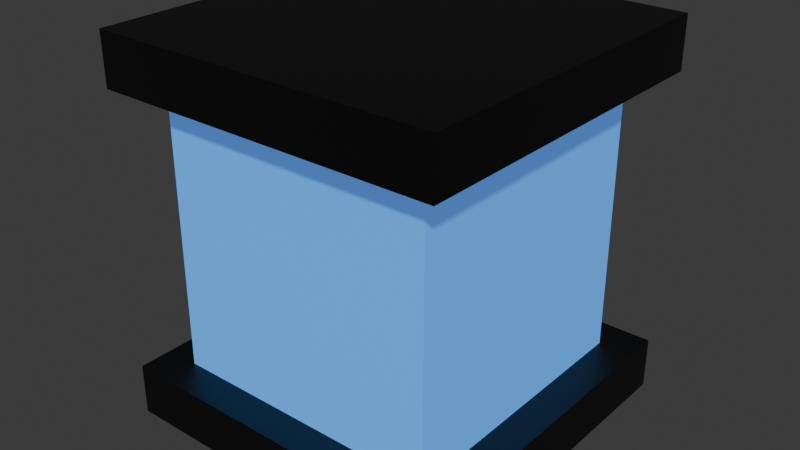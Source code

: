 # Source: Tank.blend  (saved by Blender 5.0.118; exported with 4.5.12 LTS)
import bpy
from mathutils import Matrix  # noqa: F401  (used for matrix-valued properties, if any)

bpy.ops.wm.read_factory_settings(use_empty=True)
scene = bpy.context.scene
scene.name = 'Scene'

# ---- collections
col_collection = bpy.data.collections.new('Collection'); scene.collection.children.link(col_collection)

# ---- materials (node trees are filled in below, after node groups)
mat_black = bpy.data.materials.new('Black')
mat_blue = bpy.data.materials.new('Blue')

# ---- material node trees
mat_black.use_nodes = True; mat_black.node_tree.nodes.clear()
_N = mat_black.node_tree.nodes; _L = mat_black.node_tree.links
n0 = _N.new('ShaderNodeBsdfPrincipled'); n0.name = 'Principled BSDF'; n0.location = (-200, 100)
n0.inputs[0].default_value = (0.0, 0.0, 0.0, 1.0)
n1 = _N.new('ShaderNodeOutputMaterial'); n1.name = 'Material Output'; n1.location = (200, 100)
_L.new(n0.outputs[0], n1.inputs[0])
n1.is_active_output = True
mat_blue.use_nodes = True; mat_blue.node_tree.nodes.clear()
_N = mat_blue.node_tree.nodes; _L = mat_blue.node_tree.links
n0 = _N.new('ShaderNodeBsdfPrincipled'); n0.name = 'Principled BSDF'; n0.location = (-200, 100)
n0.inputs[0].default_value = (0.03544, 0.3623, 0.8, 1.0)
n0.inputs[27].default_value = (0.1174, 0.3304, 1.0, 1.0)
n0.inputs[28].default_value = 0.5
n1 = _N.new('ShaderNodeOutputMaterial'); n1.name = 'Material Output'; n1.location = (200, 100)
_L.new(n0.outputs[0], n1.inputs[0])
n1.is_active_output = True

# ---- world
world_world = bpy.data.worlds.new('World'); scene.world = world_world
world_world.use_nodes = True; world_world.node_tree.nodes.clear()
_N = world_world.node_tree.nodes; _L = world_world.node_tree.links
n0 = _N.new('ShaderNodeOutputWorld'); n0.name = 'World Output'; n0.location = (200, 100)
n1 = _N.new('ShaderNodeBackground'); n1.name = 'Background'; n1.location = (-200, 100)
n1.inputs[0].default_value = (0.05088, 0.05088, 0.05088, 1.0)
_L.new(n1.outputs[0], n0.inputs[0])
n0.is_active_output = True
world_world.color = (0.05088, 0.05088, 0.05088)
world_world.sun_shadow_jitter_overblur = 0.0

# ---- meshes
me_cube_002 = bpy.data.meshes.new('Cube.002')
me_cube_002.from_pydata([(-1.0, -1.0, -1.0), (-1.0, -1.0, -0.7), (-1.0, 0.1304, -1.0), (-1.0, 0.02025, -0.7), (-0.7867, 0.1567, -1.0), (-0.571, 0.2162, -1.0), (-0.3362, 0.3712, -1.0), (-0.1482, 0.2935, -0.7), (-0.4675, 0.07277, -0.7), (-0.7061, 0.2177, -0.7), (0.0263, 0.2299, -1.0), (0.1559, 0.1705, -0.7), (-0.1793, -1.0, -0.7), (-0.04969, -1.0, -1.0), (0.1547, -0.3044, -1.0), (0.1095, -0.2462, -0.7)], [], [(0, 1, 3, 2), (2, 4, 5, 6, 10, 14, 13, 0), (6, 7, 11, 10), (5, 8, 7, 6), (4, 9, 8, 5), (2, 3, 9, 4), (13, 12, 1, 0), (12, 15, 11, 7, 8, 9, 3, 1), (14, 10, 11, 15), (13, 14, 15, 12)])
_uv = me_cube_002.uv_layers.new(name='UVMap')
_uv.uv.foreach_set('vector', [0.375, 0.0, 0.625, 0.0, 0.625, 0.1275, 0.375, 0.1413, 0.125, 0.6087, 0.1517, 0.6054, 0.1786, 0.598, 0.208, 0.5786, 0.2533, 0.5963, 0.2693, 0.6631, 0.2438, 0.75, 0.125, 0.75, 0.208, 0.5786, 0.7685, 0.5883, 0.7305, 0.6037, 0.2533, 0.5963, 0.1786, 0.598, 0.8084, 0.6159, 0.7685, 0.5883, 0.208, 0.5786, 0.1517, 0.6054, 0.8383, 0.5978, 0.8084, 0.6159, 0.1786, 0.598, 0.375, 0.1413, 0.625, 0.1275, 0.8383, 0.5978, 0.1517, 0.6054, 0.375, 0.8812, 0.625, 0.8974, 0.625, 1.0, 0.375, 1.0, 0.7724, 0.75, 0.7363, 0.6558, 0.7305, 0.6037, 0.7685, 0.5883, 0.8084, 0.6159, 0.8383, 0.5978, 0.875, 0.6225, 0.875, 0.75, 0.2693, 0.6631, 0.2533, 0.5963, 0.7305, 0.6037, 0.7363, 0.6558, 0.375, 0.8812, 0.2693, 0.6631, 0.7363, 0.6558, 0.625, 0.8974])
me_cube_002.materials.append(mat_black)
me_cube_002.update()
me_cube_003 = bpy.data.meshes.new('Cube.003')
me_cube_003.from_pydata([(-1.0, 1.0, -1.0), (-1.0, 1.0, -0.7), (1.0, 1.0, -1.0), (1.0, 1.0, -0.7), (1.0, -0.08732, -1.0), (1.0, 0.00969, -0.7), (-1.0, 0.1304, -1.0), (-1.0, 0.02025, -0.7), (-0.7867, 0.1567, -1.0), (-0.571, 0.2162, -1.0), (-0.3362, 0.3712, -1.0), (0.1764, 0.1714, -1.0), (0.6885, 0.4319, -1.0), (0.4539, 0.04997, -0.7), (-0.1482, 0.2935, -0.7), (-0.4675, 0.07277, -0.7), (-0.7061, 0.2177, -0.7), (0.7247, 0.2565, -0.7)], [], [(0, 1, 3, 2), (2, 3, 5, 4), (0, 2, 4, 12, 11, 10, 9, 8, 6), (3, 1, 7, 16, 15, 14, 13, 17, 5), (6, 7, 1, 0), (6, 8, 16, 7), (8, 9, 15, 16), (9, 10, 14, 15), (10, 11, 13, 14), (11, 12, 17, 13), (12, 4, 5, 17)])
_uv = me_cube_003.uv_layers.new(name='UVMap')
_uv.uv.foreach_set('vector', [0.375, 0.25, 0.625, 0.25, 0.625, 0.5, 0.375, 0.5, 0.375, 0.5, 0.625, 0.5, 0.625, 0.6238, 0.375, 0.6359, 0.125, 0.5, 0.375, 0.5, 0.375, 0.6359, 0.3361, 0.571, 0.272, 0.6036, 0.208, 0.5786, 0.1786, 0.598, 0.1517, 0.6054, 0.125, 0.6087, 0.625, 0.5, 0.875, 0.5, 0.875, 0.6225, 0.8383, 0.5978, 0.8084, 0.6159, 0.7685, 0.5883, 0.6933, 0.6188, 0.6594, 0.5929, 0.625, 0.6238, 0.375, 0.1413, 0.625, 0.1275, 0.625, 0.25, 0.375, 0.25, 0.375, 0.1413, 0.1517, 0.6054, 0.8383, 0.5978, 0.625, 0.1275, 0.1517, 0.6054, 0.1786, 0.598, 0.8084, 0.6159, 0.8383, 0.5978, 0.1786, 0.598, 0.208, 0.5786, 0.7685, 0.5883, 0.8084, 0.6159, 0.208, 0.5786, 0.272, 0.6036, 0.6933, 0.6188, 0.7685, 0.5883, 0.272, 0.6036, 0.3361, 0.571, 0.6594, 0.5929, 0.6933, 0.6188, 0.3361, 0.571, 0.375, 0.6359, 0.625, 0.6238, 0.6594, 0.5929])
me_cube_003.materials.append(mat_black)
me_cube_003.update()
me_cube_006 = bpy.data.meshes.new('Cube.006')
me_cube_006.from_pydata([(1.0, -1.0, -1.0), (1.0, -1.0, -0.7), (1.0, -0.08732, -1.0), (1.0, 0.00969, -0.7), (0.1764, 0.1714, -1.0), (0.6885, 0.4319, -1.0), (0.4539, 0.04997, -0.7), (0.7247, 0.2565, -0.7), (0.0263, 0.2299, -1.0), (0.1559, 0.1705, -0.7), (-0.1793, -1.0, -0.7), (-0.04969, -1.0, -1.0), (0.1547, -0.3044, -1.0), (0.1095, -0.2462, -0.7)], [], [(0, 1, 10, 11), (2, 3, 1, 0), (3, 7, 6, 9, 13, 10, 1), (5, 7, 3, 2), (4, 6, 7, 5), (11, 12, 8, 4, 5, 2, 0), (8, 9, 6, 4), (12, 13, 9, 8), (11, 10, 13, 12)])
_uv = me_cube_006.uv_layers.new(name='UVMap')
_uv.uv.foreach_set('vector', [0.375, 0.75, 0.625, 0.75, 0.625, 0.8974, 0.375, 0.8812, 0.375, 0.6359, 0.625, 0.6238, 0.625, 0.75, 0.375, 0.75, 0.625, 0.6238, 0.6594, 0.5929, 0.6933, 0.6188, 0.7305, 0.6037, 0.7363, 0.6558, 0.7724, 0.75, 0.625, 0.75, 0.3361, 0.571, 0.6594, 0.5929, 0.625, 0.6238, 0.375, 0.6359, 0.272, 0.6036, 0.6933, 0.6188, 0.6594, 0.5929, 0.3361, 0.571, 0.2438, 0.75, 0.2693, 0.6631, 0.2533, 0.5963, 0.272, 0.6036, 0.3361, 0.571, 0.375, 0.6359, 0.375, 0.75, 0.2533, 0.5963, 0.7305, 0.6037, 0.6933, 0.6188, 0.272, 0.6036, 0.2693, 0.6631, 0.7363, 0.6558, 0.7305, 0.6037, 0.2533, 0.5963, 0.375, 0.8812, 0.625, 0.8974, 0.7363, 0.6558, 0.2693, 0.6631])
me_cube_006.materials.append(mat_black)
me_cube_006.update()
me_cube_007 = bpy.data.meshes.new('Cube.007')
me_cube_007.from_pydata([(-1.0, -1.0, -1.0), (-1.0, -1.0, -0.7), (-1.0, 0.1304, -1.0), (-1.0, 0.02025, -0.7), (-0.7867, 0.1567, -1.0), (-0.571, 0.2162, -1.0), (-0.3362, 0.3712, -1.0), (-0.1482, 0.2935, -0.7), (-0.4675, 0.07277, -0.7), (-0.7061, 0.2177, -0.7), (0.0263, 0.2299, -1.0), (0.1559, 0.1705, -0.7), (-0.1793, -1.0, -0.7), (-0.04969, -1.0, -1.0), (0.1547, -0.3044, -1.0), (0.1095, -0.2462, -0.7)], [], [(0, 1, 3, 2), (2, 4, 5, 6, 10, 14, 13, 0), (6, 7, 11, 10), (5, 8, 7, 6), (4, 9, 8, 5), (2, 3, 9, 4), (13, 12, 1, 0), (12, 15, 11, 7, 8, 9, 3, 1), (14, 10, 11, 15), (13, 14, 15, 12)])
_uv = me_cube_007.uv_layers.new(name='UVMap')
_uv.uv.foreach_set('vector', [0.375, 0.0, 0.625, 0.0, 0.625, 0.1275, 0.375, 0.1413, 0.125, 0.6087, 0.1517, 0.6054, 0.1786, 0.598, 0.208, 0.5786, 0.2533, 0.5963, 0.2693, 0.6631, 0.2438, 0.75, 0.125, 0.75, 0.208, 0.5786, 0.7685, 0.5883, 0.7305, 0.6037, 0.2533, 0.5963, 0.1786, 0.598, 0.8084, 0.6159, 0.7685, 0.5883, 0.208, 0.5786, 0.1517, 0.6054, 0.8383, 0.5978, 0.8084, 0.6159, 0.1786, 0.598, 0.375, 0.1413, 0.625, 0.1275, 0.8383, 0.5978, 0.1517, 0.6054, 0.375, 0.8812, 0.625, 0.8974, 0.625, 1.0, 0.375, 1.0, 0.7724, 0.75, 0.7363, 0.6558, 0.7305, 0.6037, 0.7685, 0.5883, 0.8084, 0.6159, 0.8383, 0.5978, 0.875, 0.6225, 0.875, 0.75, 0.2693, 0.6631, 0.2533, 0.5963, 0.7305, 0.6037, 0.7363, 0.6558, 0.375, 0.8812, 0.2693, 0.6631, 0.7363, 0.6558, 0.625, 0.8974])
me_cube_007.materials.append(mat_black)
me_cube_007.update()
me_cube_008 = bpy.data.meshes.new('Cube.008')
me_cube_008.from_pydata([(-1.0, 1.0, -1.0), (-1.0, 1.0, -0.7), (1.0, 1.0, -1.0), (1.0, 1.0, -0.7), (1.0, -0.08732, -1.0), (1.0, 0.00969, -0.7), (-1.0, 0.1304, -1.0), (-1.0, 0.02025, -0.7), (-0.7867, 0.1567, -1.0), (-0.571, 0.2162, -1.0), (-0.3362, 0.3712, -1.0), (0.1764, 0.1714, -1.0), (0.6885, 0.4319, -1.0), (0.4539, 0.04997, -0.7), (-0.1482, 0.2935, -0.7), (-0.4675, 0.07277, -0.7), (-0.7061, 0.2177, -0.7), (0.7247, 0.2565, -0.7)], [], [(0, 1, 3, 2), (2, 3, 5, 4), (0, 2, 4, 12, 11, 10, 9, 8, 6), (3, 1, 7, 16, 15, 14, 13, 17, 5), (6, 7, 1, 0), (6, 8, 16, 7), (8, 9, 15, 16), (9, 10, 14, 15), (10, 11, 13, 14), (11, 12, 17, 13), (12, 4, 5, 17)])
_uv = me_cube_008.uv_layers.new(name='UVMap')
_uv.uv.foreach_set('vector', [0.375, 0.25, 0.625, 0.25, 0.625, 0.5, 0.375, 0.5, 0.375, 0.5, 0.625, 0.5, 0.625, 0.6238, 0.375, 0.6359, 0.125, 0.5, 0.375, 0.5, 0.375, 0.6359, 0.3361, 0.571, 0.272, 0.6036, 0.208, 0.5786, 0.1786, 0.598, 0.1517, 0.6054, 0.125, 0.6087, 0.625, 0.5, 0.875, 0.5, 0.875, 0.6225, 0.8383, 0.5978, 0.8084, 0.6159, 0.7685, 0.5883, 0.6933, 0.6188, 0.6594, 0.5929, 0.625, 0.6238, 0.375, 0.1413, 0.625, 0.1275, 0.625, 0.25, 0.375, 0.25, 0.375, 0.1413, 0.1517, 0.6054, 0.8383, 0.5978, 0.625, 0.1275, 0.1517, 0.6054, 0.1786, 0.598, 0.8084, 0.6159, 0.8383, 0.5978, 0.1786, 0.598, 0.208, 0.5786, 0.7685, 0.5883, 0.8084, 0.6159, 0.208, 0.5786, 0.272, 0.6036, 0.6933, 0.6188, 0.7685, 0.5883, 0.272, 0.6036, 0.3361, 0.571, 0.6594, 0.5929, 0.6933, 0.6188, 0.3361, 0.571, 0.375, 0.6359, 0.625, 0.6238, 0.6594, 0.5929])
me_cube_008.materials.append(mat_black)
me_cube_008.update()
me_cube_009 = bpy.data.meshes.new('Cube.009')
me_cube_009.from_pydata([(1.0, -1.0, -1.0), (1.0, -1.0, -0.7), (1.0, -0.08732, -1.0), (1.0, 0.00969, -0.7), (0.1764, 0.1714, -1.0), (0.6885, 0.4319, -1.0), (0.4539, 0.04997, -0.7), (0.7247, 0.2565, -0.7), (0.0263, 0.2299, -1.0), (0.1559, 0.1705, -0.7), (-0.1793, -1.0, -0.7), (-0.04969, -1.0, -1.0), (0.1547, -0.3044, -1.0), (0.1095, -0.2462, -0.7)], [], [(0, 1, 10, 11), (2, 3, 1, 0), (3, 7, 6, 9, 13, 10, 1), (5, 7, 3, 2), (4, 6, 7, 5), (11, 12, 8, 4, 5, 2, 0), (8, 9, 6, 4), (12, 13, 9, 8), (11, 10, 13, 12)])
_uv = me_cube_009.uv_layers.new(name='UVMap')
_uv.uv.foreach_set('vector', [0.375, 0.75, 0.625, 0.75, 0.625, 0.8974, 0.375, 0.8812, 0.375, 0.6359, 0.625, 0.6238, 0.625, 0.75, 0.375, 0.75, 0.625, 0.6238, 0.6594, 0.5929, 0.6933, 0.6188, 0.7305, 0.6037, 0.7363, 0.6558, 0.7724, 0.75, 0.625, 0.75, 0.3361, 0.571, 0.6594, 0.5929, 0.625, 0.6238, 0.375, 0.6359, 0.272, 0.6036, 0.6933, 0.6188, 0.6594, 0.5929, 0.3361, 0.571, 0.2438, 0.75, 0.2693, 0.6631, 0.2533, 0.5963, 0.272, 0.6036, 0.3361, 0.571, 0.375, 0.6359, 0.375, 0.75, 0.2533, 0.5963, 0.7305, 0.6037, 0.6933, 0.6188, 0.272, 0.6036, 0.2693, 0.6631, 0.7363, 0.6558, 0.7305, 0.6037, 0.2533, 0.5963, 0.375, 0.8812, 0.625, 0.8974, 0.7363, 0.6558, 0.2693, 0.6631])
me_cube_009.materials.append(mat_black)
me_cube_009.update()
me_cube_011 = bpy.data.meshes.new('Cube.011')
me_cube_011.from_pydata([(-1.0, -1.0, -1.0), (-1.0, 1.0, -1.0), (1.0, -1.0, -1.0), (1.0, 1.0, -1.0), (0.9, -0.9, -1.0), (-0.9, 0.9, -1.0), (0.9, 0.9, -1.0), (-0.9, -0.9, -1.0), (-1.0, -1.0, -0.3372), (1.0, 1.0, -0.3636), (-1.0, 1.0, -0.3549), (1.0, -1.0, -0.3542), (0.01352, 1.0, 0.09958), (1.0, -0.06282, 0.1502), (-1.0, -0.1819, 0.1477), (0.2675, -1.0, 0.1365), (-0.9, 0.9, -0.402), (0.9, -0.9, -0.356), (-0.9, -0.9, -0.3519), (0.9, 0.9, -0.4332), (0.9, -0.1124, 0.155), (-0.9, -0.172, 0.2034), (0.2481, -0.9, 0.05522), (0.08713, 0.9, 0.081)], [], [(0, 8, 14, 10, 1), (1, 10, 12, 9, 3), (3, 9, 13, 11, 2), (2, 11, 15, 8, 0), (7, 0, 1, 3, 2, 4, 6, 5), (2, 0, 7, 4), (6, 4, 17, 20, 19), (4, 7, 18, 22, 17), (16, 21, 18, 7, 5), (19, 23, 16, 5, 6), (9, 12, 23, 19), (12, 10, 16, 23), (10, 14, 21, 16), (14, 8, 18, 21), (8, 15, 22, 18), (15, 11, 17, 22), (11, 13, 20, 17), (13, 9, 19, 20)])
_uv = me_cube_011.uv_layers.new(name='UVMap')
_uv.uv.foreach_set('vector', [0.375, 0.0, 0.4579, 0.0, 0.5185, 0.1023, 0.4556, 0.25, 0.375, 0.25, 0.375, 0.25, 0.4556, 0.25, 0.5124, 0.3767, 0.4546, 0.5, 0.375, 0.5, 0.375, 0.5, 0.4546, 0.5, 0.5188, 0.6329, 0.4557, 0.75, 0.375, 0.75, 0.375, 0.75, 0.4557, 0.75, 0.5171, 0.8416, 0.4579, 1.0, 0.375, 1.0, 0.1375, 0.7375, 0.125, 0.75, 0.125, 0.5, 0.375, 0.5, 0.375, 0.75, 0.3625, 0.7375, 0.3625, 0.5125, 0.1375, 0.5125, 0.375, 0.75, 0.125, 0.75, 0.1375, 0.7375, 0.3625, 0.7375, 0.4369, 0.5, 0.4369, 0.75, 0.4775, 0.75, 0.5098, 0.6406, 0.4726, 0.5, 0.4369, 0.75, 0.4369, 1.0, 0.4778, 1.0, 0.5035, 0.8405, 0.4775, 0.75, 0.4746, 0.25, 0.5128, 0.1011, 0.4778, 0.0, 0.4369, 0.0, 0.4369, 0.25, 0.4726, 0.5, 0.5051, 0.3871, 0.4746, 0.25, 0.4369, 0.25, 0.4369, 0.5, 0.4546, 0.5, 0.5124, 0.3767, 0.5051, 0.3871, 0.4726, 0.5, 0.5124, 0.3767, 0.4556, 0.25, 0.4746, 0.25, 0.5051, 0.3871, 0.4556, 0.25, 0.5185, 0.1023, 0.5128, 0.1011, 0.4746, 0.25, 0.5185, 0.1023, 0.4579, 0.0, 0.4778, 0.0, 0.5128, 0.1011, 0.4579, 0.0, 0.5171, 0.8416, 0.5035, 0.8405, 0.4778, 0.0, 0.5171, 0.8416, 0.4557, 0.75, 0.4775, 0.75, 0.5035, 0.8405, 0.4557, 0.75, 0.5188, 0.6329, 0.5098, 0.6406, 0.4775, 0.75, 0.5188, 0.6329, 0.4546, 0.5, 0.4726, 0.5, 0.5098, 0.6406])
me_cube_011.materials.append(mat_blue)
me_cube_011.update()
me_cube_013 = bpy.data.meshes.new('Cube.013')
me_cube_013.from_pydata([(-1.0, -1.0, 1.0), (-1.0, 1.0, 1.0), (1.0, -1.0, 1.0), (1.0, 1.0, 1.0), (-0.9, -0.9, 1.0), (0.9, 0.9, 1.0), (-0.9, 0.9, 1.0), (0.9, -0.9, 1.0), (-1.0, -1.0, -0.3372), (1.0, 1.0, -0.3636), (-1.0, 1.0, -0.3549), (1.0, -1.0, -0.3542), (0.01352, 1.0, 0.09958), (1.0, -0.06282, 0.1502), (-1.0, -0.1819, 0.1477), (0.2675, -1.0, 0.1365), (-0.9, 0.9, -0.402), (0.9, -0.9, -0.356), (-0.9, -0.9, -0.3519), (0.9, 0.9, -0.4332), (0.9, -0.1124, 0.155), (-0.9, -0.172, 0.2034), (0.2481, -0.9, 0.05522), (0.08713, 0.9, 0.081)], [], [(1, 0, 2, 7, 4, 6), (2, 3, 1, 6, 5, 7), (4, 18, 21, 16, 6), (6, 16, 23, 19, 5), (9, 12, 10, 1, 3), (11, 13, 9, 3, 2), (10, 14, 8, 0, 1), (8, 15, 11, 2, 0), (19, 20, 17, 7, 5), (17, 22, 18, 4, 7), (8, 18, 22, 15), (15, 22, 17, 11), (11, 17, 20, 13), (13, 20, 19, 9), (9, 19, 23, 12), (12, 23, 16, 10), (10, 16, 21, 14), (14, 21, 18, 8)])
_uv = me_cube_013.uv_layers.new(name='UVMap')
_uv.uv.foreach_set('vector', [0.875, 0.5, 0.875, 0.75, 0.625, 0.75, 0.6375, 0.7375, 0.8625, 0.7375, 0.8625, 0.5125, 0.625, 0.75, 0.625, 0.5, 0.875, 0.5, 0.8625, 0.5125, 0.6375, 0.5125, 0.6375, 0.7375, 0.5631, 0.0, 0.4778, 0.0, 0.5128, 0.1011, 0.4746, 0.25, 0.5631, 0.25, 0.5631, 0.25, 0.4746, 0.25, 0.5051, 0.3871, 0.4726, 0.5, 0.5631, 0.5, 0.4546, 0.5, 0.5124, 0.3767, 0.4556, 0.25, 0.625, 0.25, 0.625, 0.5, 0.4557, 0.75, 0.5188, 0.6329, 0.4546, 0.5, 0.625, 0.5, 0.625, 0.75, 0.4556, 0.25, 0.5185, 0.1023, 0.4579, 0.0, 0.625, 0.0, 0.625, 0.25, 0.4579, 1.0, 0.5171, 0.8416, 0.4557, 0.75, 0.625, 0.75, 0.625, 1.0, 0.4726, 0.5, 0.5098, 0.6406, 0.4775, 0.75, 0.5631, 0.75, 0.5631, 0.5, 0.4775, 0.75, 0.5035, 0.8405, 0.4778, 1.0, 0.5631, 1.0, 0.5631, 0.75, 0.4579, 1.0, 0.4778, 0.0, 0.5035, 0.8405, 0.5171, 0.8416, 0.5171, 0.8416, 0.5035, 0.8405, 0.4775, 0.75, 0.4557, 0.75, 0.4557, 0.75, 0.4775, 0.75, 0.5098, 0.6406, 0.5188, 0.6329, 0.5188, 0.6329, 0.5098, 0.6406, 0.4726, 0.5, 0.4546, 0.5, 0.4546, 0.5, 0.4726, 0.5, 0.5051, 0.3871, 0.5124, 0.3767, 0.5124, 0.3767, 0.5051, 0.3871, 0.4746, 0.25, 0.4556, 0.25, 0.4556, 0.25, 0.4746, 0.25, 0.5128, 0.1011, 0.5185, 0.1023, 0.5185, 0.1023, 0.5128, 0.1011, 0.4778, 0.0, 0.4579, 1.0])
me_cube_013.materials.append(mat_blue)
me_cube_013.update()

# ---- objects
ob_p2 = bpy.data.objects.new('P2', me_cube_002)
ob_p1 = bpy.data.objects.new('P1', me_cube_003)
ob_p3 = bpy.data.objects.new('P3', me_cube_006)
ob_p6 = bpy.data.objects.new('P6', me_cube_007)
ob_p8 = bpy.data.objects.new('P8', me_cube_008)
ob_p7 = bpy.data.objects.new('P7', me_cube_009)
ob_p5 = bpy.data.objects.new('P5', me_cube_011)
ob_p4 = bpy.data.objects.new('P4', me_cube_013)

# ---- transforms, parenting, visibility, modifiers, constraints
ob_p2.location = (0.0, 0.0, 2.9)
ob_p1.location = (0.0, 0.0, 2.9)
ob_p3.location = (0.0, 0.0, 2.9)
ob_p6.location = (0.0, 0.0, 1.0)
ob_p8.location = (0.0, 0.0, 1.0)
ob_p7.location = (0.0, 0.0, 1.0)
ob_p5.location = (0.0, 0.0, 1.1)
ob_p5.scale = (0.8, 0.8, 1.0)
ob_p4.location = (0.0, 0.0, 1.1)
ob_p4.scale = (0.8, 0.8, 1.0)

# ---- collection membership
col_collection.objects.link(ob_p2)
col_collection.objects.link(ob_p1)
col_collection.objects.link(ob_p3)
col_collection.objects.link(ob_p6)
col_collection.objects.link(ob_p8)
col_collection.objects.link(ob_p7)
col_collection.objects.link(ob_p5)
col_collection.objects.link(ob_p4)

# ---- scene / render settings (as saved in the file)
scene.frame_start = 1; scene.frame_end = 250; scene.frame_set(1)
scene.render.engine = 'BLENDER_EEVEE_NEXT'
scene.render.bake_bias = 0.0
scene.render.bake_samples = 0
scene.cycles.sampling_pattern = 'TABULATED_SOBOL'
scene.eevee.use_volume_custom_range = False
bpy.context.view_layer.update()

# ---- added for rendering (the .blend has no active camera and no usable light): camera, sun
cam_auto = bpy.data.cameras.new('AutoCamera')
cam_auto.lens = 50.0
cam_auto.sensor_width = 36.0
cam_auto.clip_end = 1000.0
ob_auto_camera = bpy.data.objects.new('AutoCamera', cam_auto)
scene.collection.objects.link(ob_auto_camera)
ob_auto_camera.location = (3.31535, -3.97842, 3.75228)
ob_auto_camera.rotation_euler = (1.09748, -7.21219e-08, 0.694738)
scene.camera = ob_auto_camera
light_auto_sun = bpy.data.lights.new('AutoSun', 'SUN')
light_auto_sun.energy = 3.0
light_auto_sun.angle = 0.0523599
ob_auto_sun = bpy.data.objects.new('AutoSun', light_auto_sun)
scene.collection.objects.link(ob_auto_sun)
ob_auto_sun.rotation_euler = (0.872665, 0.174533, 0.523599)
bpy.context.view_layer.update()
